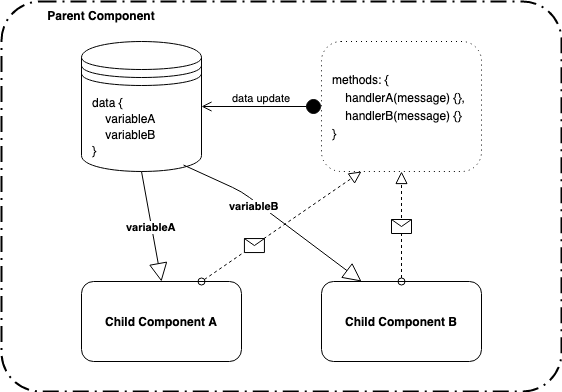

The diagram above was exported from draw.io. Its source (the exported page's mxGraphModel, read from the mxfile embedded in the PNG):
<mxGraphModel dx="902" dy="597" grid="1" gridSize="10" guides="1" tooltips="1" connect="1" arrows="1" fold="1" page="1" pageScale="1" pageWidth="827" pageHeight="1169" math="0" shadow="0">
  <root>
    <mxCell id="0" />
    <mxCell id="1" parent="0" />
    <mxCell id="G_U7STT6erMywMjI_EA2-17" value="" style="rounded=1;arcSize=10;dashed=1;strokeColor=#000000;fillColor=none;gradientColor=none;dashPattern=8 3 1 3;strokeWidth=2;" vertex="1" parent="1">
      <mxGeometry x="160" y="50" width="560" height="390" as="geometry" />
    </mxCell>
    <mxCell id="G_U7STT6erMywMjI_EA2-14" value="Child Component A" style="shape=ext;rounded=1;html=1;whiteSpace=wrap;fontStyle=1" vertex="1" parent="1">
      <mxGeometry x="240" y="330" width="160" height="80" as="geometry" />
    </mxCell>
    <mxCell id="G_U7STT6erMywMjI_EA2-18" value="Child Component B" style="shape=ext;rounded=1;html=1;whiteSpace=wrap;fontStyle=1" vertex="1" parent="1">
      <mxGeometry x="480" y="330" width="160" height="80" as="geometry" />
    </mxCell>
    <mxCell id="G_U7STT6erMywMjI_EA2-20" value="&lt;p style=&quot;line-height: 140%&quot;&gt;data {&lt;br&gt;&amp;nbsp; &amp;nbsp; variableA&lt;br&gt;&amp;nbsp; &amp;nbsp; variableB&lt;br&gt;}&lt;/p&gt;" style="shape=datastore;whiteSpace=wrap;html=1;align=left;spacingLeft=8;" vertex="1" parent="1">
      <mxGeometry x="240" y="90" width="120" height="130" as="geometry" />
    </mxCell>
    <mxCell id="G_U7STT6erMywMjI_EA2-21" value="" style="startArrow=oval;startFill=0;startSize=7;endArrow=block;endFill=0;endSize=10;dashed=1;html=1;exitX=0.75;exitY=0;exitDx=0;exitDy=0;entryX=0.25;entryY=1;entryDx=0;entryDy=0;" edge="1" parent="1" source="G_U7STT6erMywMjI_EA2-14" target="G_U7STT6erMywMjI_EA2-25">
      <mxGeometry relative="1" as="geometry">
        <mxPoint x="240" y="410" as="sourcePoint" />
        <mxPoint x="340" y="410" as="targetPoint" />
        <Array as="points" />
      </mxGeometry>
    </mxCell>
    <mxCell id="G_U7STT6erMywMjI_EA2-22" value="" style="shape=message;html=1;outlineConnect=0;" vertex="1" parent="G_U7STT6erMywMjI_EA2-21">
      <mxGeometry width="20" height="14" relative="1" as="geometry">
        <mxPoint x="-37" y="12" as="offset" />
      </mxGeometry>
    </mxCell>
    <mxCell id="G_U7STT6erMywMjI_EA2-23" value="" style="startArrow=oval;startFill=0;startSize=7;endArrow=block;endFill=0;endSize=10;dashed=1;html=1;exitX=0.5;exitY=0;exitDx=0;exitDy=0;entryX=0.5;entryY=1;entryDx=0;entryDy=0;" edge="1" parent="1" source="G_U7STT6erMywMjI_EA2-18" target="G_U7STT6erMywMjI_EA2-25">
      <mxGeometry relative="1" as="geometry">
        <mxPoint x="370" y="270" as="sourcePoint" />
        <mxPoint x="410" y="155" as="targetPoint" />
      </mxGeometry>
    </mxCell>
    <mxCell id="G_U7STT6erMywMjI_EA2-24" value="" style="shape=message;html=1;outlineConnect=0;fontStyle=1" vertex="1" parent="G_U7STT6erMywMjI_EA2-23">
      <mxGeometry width="20" height="14" relative="1" as="geometry">
        <mxPoint x="-10" y="-7" as="offset" />
      </mxGeometry>
    </mxCell>
    <mxCell id="G_U7STT6erMywMjI_EA2-25" value="&lt;p style=&quot;line-height: 150%&quot;&gt;methods: {&lt;br&gt;&amp;nbsp; &amp;nbsp; handlerA(message) {},&lt;br&gt;&amp;nbsp; &amp;nbsp; handlerB(message) {}&lt;br&gt;}&lt;/p&gt;" style="shape=ext;rounded=1;html=1;whiteSpace=wrap;dashed=1;dashPattern=1 4;align=left;spacingLeft=8;" vertex="1" parent="1">
      <mxGeometry x="480" y="90" width="160" height="130" as="geometry" />
    </mxCell>
    <mxCell id="G_U7STT6erMywMjI_EA2-27" value="data update" style="html=1;verticalAlign=bottom;startArrow=circle;startFill=1;endArrow=open;startSize=6;endSize=8;exitX=0;exitY=0.5;exitDx=0;exitDy=0;" edge="1" parent="1" source="G_U7STT6erMywMjI_EA2-25" target="G_U7STT6erMywMjI_EA2-20">
      <mxGeometry width="80" relative="1" as="geometry">
        <mxPoint x="370" y="200" as="sourcePoint" />
        <mxPoint x="450" y="200" as="targetPoint" />
      </mxGeometry>
    </mxCell>
    <mxCell id="G_U7STT6erMywMjI_EA2-29" value="variableA" style="endArrow=block;endSize=16;endFill=0;html=1;exitX=0.5;exitY=1;exitDx=0;exitDy=0;entryX=0.5;entryY=0;entryDx=0;entryDy=0;fontStyle=1" edge="1" parent="1" source="G_U7STT6erMywMjI_EA2-20" target="G_U7STT6erMywMjI_EA2-14">
      <mxGeometry width="160" relative="1" as="geometry">
        <mxPoint x="180" y="480" as="sourcePoint" />
        <mxPoint x="320" y="300" as="targetPoint" />
      </mxGeometry>
    </mxCell>
    <mxCell id="G_U7STT6erMywMjI_EA2-30" value="variableB" style="endArrow=block;endSize=16;endFill=0;html=1;exitX=0.85;exitY=0.95;exitDx=0;exitDy=0;exitPerimeter=0;entryX=0.25;entryY=0;entryDx=0;entryDy=0;fontStyle=1" edge="1" parent="1" source="G_U7STT6erMywMjI_EA2-20" target="G_U7STT6erMywMjI_EA2-18">
      <mxGeometry x="-0.2214" y="-4" width="160" relative="1" as="geometry">
        <mxPoint x="310" y="230" as="sourcePoint" />
        <mxPoint x="330" y="310" as="targetPoint" />
        <Array as="points">
          <mxPoint x="400" y="240" />
        </Array>
        <mxPoint as="offset" />
      </mxGeometry>
    </mxCell>
    <mxCell id="G_U7STT6erMywMjI_EA2-34" value="Parent Component" style="text;align=center;fontStyle=1;verticalAlign=middle;spacingLeft=3;spacingRight=3;strokeColor=none;rotatable=0;points=[[0,0.5],[1,0.5]];portConstraint=eastwest;" vertex="1" parent="1">
      <mxGeometry x="200" y="50" width="120" height="30" as="geometry" />
    </mxCell>
  </root>
</mxGraphModel>